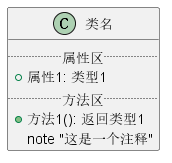

The diagram above was rendered by PlantUML. Its source (embedded in the PNG):
@startuml
class 类名 {
  .. 属性区 ..
  + 属性1: 类型1
  .. 方法区 ..
  + 方法1(): 返回类型1
  note "这是一个注释"
}
@enduml